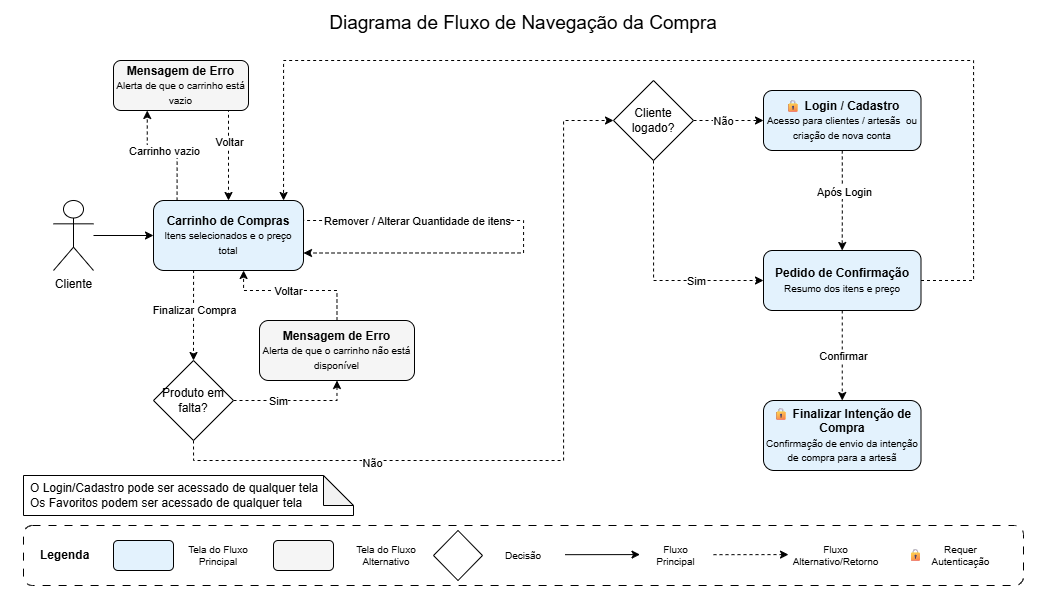

The diagram above was exported from draw.io. Its source (the exported page's mxGraphModel, read from the mxfile embedded in the PNG):
<mxGraphModel dx="1311" dy="720" grid="1" gridSize="10" guides="1" tooltips="1" connect="1" arrows="1" fold="1" page="1" pageScale="1" pageWidth="827" pageHeight="1169" math="0" shadow="0" adaptiveColors="none">
  <root>
    <mxCell id="0" />
    <mxCell id="1" parent="0" />
    <mxCell id="zlaME_KVlDkncdS7FFTP-2" edge="1" parent="1" source="FMuc8woPGn9DYd-OGgUW-1" style="edgeStyle=orthogonalEdgeStyle;rounded=0;orthogonalLoop=1;jettySize=auto;html=1;entryX=0;entryY=0.5;entryDx=0;entryDy=0;" target="zlaME_KVlDkncdS7FFTP-49">
      <mxGeometry relative="1" as="geometry">
        <mxPoint x="260" y="235" as="targetPoint" />
      </mxGeometry>
    </mxCell>
    <mxCell id="FMuc8woPGn9DYd-OGgUW-1" parent="1" style="shape=umlActor;verticalLabelPosition=bottom;verticalAlign=top;html=1;outlineConnect=0;" value="Cliente" vertex="1">
      <mxGeometry height="70" width="40" x="130" y="200" as="geometry" />
    </mxCell>
    <mxCell id="FMuc8woPGn9DYd-OGgUW-5" parent="1" style="text;html=1;whiteSpace=wrap;strokeColor=none;fillColor=none;align=center;verticalAlign=middle;rounded=0;fontSize=19;" value="Diagrama de Fluxo de Navegação da Compra" vertex="1">
      <mxGeometry height="45" width="710" x="245" as="geometry" />
    </mxCell>
    <mxCell id="FMuc8woPGn9DYd-OGgUW-13" parent="1" style="shape=note;whiteSpace=wrap;html=1;backgroundOutline=1;darkOpacity=0.05;align=left;spacingLeft=5;" value="O Login/Cadastro pode ser acessado de qualquer tela&lt;div&gt;Os Favoritos podem ser acessado de qualquer tela&lt;br&gt;&lt;/div&gt;" vertex="1">
      <mxGeometry height="40" width="330" x="100" y="475" as="geometry" />
    </mxCell>
    <mxCell id="FMuc8woPGn9DYd-OGgUW-62" connectable="0" parent="1" style="group" value="" vertex="1">
      <mxGeometry height="60" width="1000" x="100" y="525" as="geometry" />
    </mxCell>
    <mxCell id="FMuc8woPGn9DYd-OGgUW-6" parent="FMuc8woPGn9DYd-OGgUW-62" style="rounded=1;whiteSpace=wrap;html=1;dashed=1;dashPattern=8 8;align=left;spacingLeft=15;" value="&lt;b&gt;Legenda&lt;/b&gt;" vertex="1">
      <mxGeometry height="60" width="1000" as="geometry" />
    </mxCell>
    <mxCell id="FMuc8woPGn9DYd-OGgUW-7" parent="FMuc8woPGn9DYd-OGgUW-62" style="rounded=1;whiteSpace=wrap;html=1;fillColor=#F5F5F5;strokeColor=#000000;" value="" vertex="1">
      <mxGeometry height="30" width="60" x="250" y="15" as="geometry" />
    </mxCell>
    <mxCell id="FMuc8woPGn9DYd-OGgUW-8" parent="FMuc8woPGn9DYd-OGgUW-62" style="text;html=1;whiteSpace=wrap;strokeColor=none;fillColor=none;align=center;verticalAlign=middle;rounded=0;fontSize=10;" value="Tela do Fluxo Principal" vertex="1">
      <mxGeometry height="30" width="70" x="160" y="15" as="geometry" />
    </mxCell>
    <mxCell id="FMuc8woPGn9DYd-OGgUW-27" parent="FMuc8woPGn9DYd-OGgUW-62" style="rounded=1;whiteSpace=wrap;html=1;fillColor=#E3F2FD;" value="" vertex="1">
      <mxGeometry height="30" width="60" x="90" y="15" as="geometry" />
    </mxCell>
    <mxCell id="FMuc8woPGn9DYd-OGgUW-28" parent="FMuc8woPGn9DYd-OGgUW-62" style="text;html=1;whiteSpace=wrap;strokeColor=none;fillColor=none;align=center;verticalAlign=middle;rounded=0;fontSize=10;" value="Tela do Fluxo Alternativo" vertex="1">
      <mxGeometry height="30" width="66" x="330" y="15" as="geometry" />
    </mxCell>
    <mxCell id="FMuc8woPGn9DYd-OGgUW-29" edge="1" parent="FMuc8woPGn9DYd-OGgUW-62" style="endArrow=classic;html=1;rounded=0;" value="">
      <mxGeometry height="50" relative="1" width="50" as="geometry">
        <mxPoint x="541.5" y="29.17999999999995" as="sourcePoint" />
        <mxPoint x="616.5" y="29.090000000000032" as="targetPoint" />
      </mxGeometry>
    </mxCell>
    <mxCell id="FMuc8woPGn9DYd-OGgUW-30" parent="FMuc8woPGn9DYd-OGgUW-62" style="text;html=1;whiteSpace=wrap;strokeColor=none;fillColor=none;align=center;verticalAlign=middle;rounded=0;fontSize=10;" value="Fluxo Principal" vertex="1">
      <mxGeometry height="30" width="45" x="630" y="15" as="geometry" />
    </mxCell>
    <mxCell id="FMuc8woPGn9DYd-OGgUW-31" edge="1" parent="FMuc8woPGn9DYd-OGgUW-62" style="endArrow=classic;html=1;rounded=0;dashed=1;" value="">
      <mxGeometry height="50" relative="1" width="50" as="geometry">
        <mxPoint x="690" y="29.17999999999995" as="sourcePoint" />
        <mxPoint x="765" y="29.090000000000032" as="targetPoint" />
      </mxGeometry>
    </mxCell>
    <mxCell id="FMuc8woPGn9DYd-OGgUW-32" parent="FMuc8woPGn9DYd-OGgUW-62" style="text;html=1;whiteSpace=wrap;strokeColor=none;fillColor=none;align=center;verticalAlign=middle;rounded=0;fontSize=10;" value="Fluxo Alternativo/Retorno" vertex="1">
      <mxGeometry height="30" width="45" x="790" y="15" as="geometry" />
    </mxCell>
    <mxCell id="FMuc8woPGn9DYd-OGgUW-49" parent="FMuc8woPGn9DYd-OGgUW-62" style="text;html=1;whiteSpace=wrap;strokeColor=none;fillColor=none;align=center;verticalAlign=middle;rounded=0;fontSize=10;" value="&lt;span style=&quot;font-size: 12px;&quot;&gt;🔒&lt;/span&gt;" vertex="1">
      <mxGeometry height="30" width="45" x="870" y="15" as="geometry" />
    </mxCell>
    <mxCell id="FMuc8woPGn9DYd-OGgUW-50" parent="FMuc8woPGn9DYd-OGgUW-62" style="text;html=1;whiteSpace=wrap;strokeColor=none;fillColor=none;align=center;verticalAlign=middle;rounded=0;fontSize=10;" value="Requer Autenticação" vertex="1">
      <mxGeometry height="30" width="45" x="915" y="15" as="geometry" />
    </mxCell>
    <mxCell id="zlaME_KVlDkncdS7FFTP-106" parent="FMuc8woPGn9DYd-OGgUW-62" style="rhombus;whiteSpace=wrap;html=1;" value="" vertex="1">
      <mxGeometry height="50" width="49" x="410" y="5" as="geometry" />
    </mxCell>
    <mxCell id="zlaME_KVlDkncdS7FFTP-108" parent="FMuc8woPGn9DYd-OGgUW-62" style="text;html=1;whiteSpace=wrap;strokeColor=none;fillColor=none;align=center;verticalAlign=middle;rounded=0;fontSize=10;" value="Decisão" vertex="1">
      <mxGeometry height="30" width="66" x="467" y="15" as="geometry" />
    </mxCell>
    <mxCell id="JK6MTrOdDmtfkLkAwNtm-1" parent="1" style="rounded=0;whiteSpace=wrap;html=1;strokeColor=none;fillColor=none;" value="" vertex="1">
      <mxGeometry height="20" width="120" x="590" y="680" as="geometry" />
    </mxCell>
    <mxCell id="JK6MTrOdDmtfkLkAwNtm-2" parent="1" style="rounded=0;whiteSpace=wrap;html=1;strokeColor=none;fillColor=none;" value="" vertex="1">
      <mxGeometry height="20" width="22.5" x="1080" y="640" as="geometry" />
    </mxCell>
    <mxCell id="ap7pDtBw2NylBzhfT_QL-12" edge="1" parent="1" source="zlaME_KVlDkncdS7FFTP-49" style="edgeStyle=orthogonalEdgeStyle;rounded=0;orthogonalLoop=1;jettySize=auto;html=1;entryX=0.25;entryY=1;entryDx=0;entryDy=0;dashed=1;exitX=0.157;exitY=0.088;exitDx=0;exitDy=0;exitPerimeter=0;" target="ap7pDtBw2NylBzhfT_QL-1">
      <mxGeometry relative="1" as="geometry">
        <mxPoint x="254" y="190" as="sourcePoint" />
      </mxGeometry>
    </mxCell>
    <mxCell id="ap7pDtBw2NylBzhfT_QL-15" connectable="0" parent="ap7pDtBw2NylBzhfT_QL-12" style="edgeLabel;html=1;align=center;verticalAlign=middle;resizable=0;points=[];" value="Carrinho vazio" vertex="1">
      <mxGeometry relative="1" x="0.2024" as="geometry">
        <mxPoint x="11" y="-5" as="offset" />
      </mxGeometry>
    </mxCell>
    <mxCell id="ap7pDtBw2NylBzhfT_QL-17" edge="1" parent="1" source="zlaME_KVlDkncdS7FFTP-49" style="edgeStyle=orthogonalEdgeStyle;rounded=0;orthogonalLoop=1;jettySize=auto;html=1;exitX=0.25;exitY=1;exitDx=0;exitDy=0;entryX=0.5;entryY=0;entryDx=0;entryDy=0;dashed=1;" target="ap7pDtBw2NylBzhfT_QL-4">
      <mxGeometry relative="1" as="geometry">
        <Array as="points">
          <mxPoint x="270" y="262" />
        </Array>
      </mxGeometry>
    </mxCell>
    <mxCell id="ap7pDtBw2NylBzhfT_QL-18" connectable="0" parent="ap7pDtBw2NylBzhfT_QL-17" style="edgeLabel;html=1;align=center;verticalAlign=middle;resizable=0;points=[];" value="Finalizar Compra" vertex="1">
      <mxGeometry relative="1" x="-0.1624" y="4" as="geometry">
        <mxPoint x="-4" y="12" as="offset" />
      </mxGeometry>
    </mxCell>
    <mxCell id="ap7pDtBw2NylBzhfT_QL-25" edge="1" parent="1" source="zlaME_KVlDkncdS7FFTP-49" style="edgeStyle=orthogonalEdgeStyle;rounded=0;orthogonalLoop=1;jettySize=auto;html=1;exitX=1;exitY=0.25;exitDx=0;exitDy=0;dashed=1;entryX=1;entryY=0.75;entryDx=0;entryDy=0;" target="zlaME_KVlDkncdS7FFTP-49">
      <mxGeometry relative="1" as="geometry">
        <Array as="points">
          <mxPoint x="380" y="220" />
          <mxPoint x="600" y="220" />
          <mxPoint x="600" y="252" />
        </Array>
        <mxPoint x="400" y="253" as="targetPoint" />
      </mxGeometry>
    </mxCell>
    <mxCell id="ap7pDtBw2NylBzhfT_QL-26" connectable="0" parent="ap7pDtBw2NylBzhfT_QL-25" style="edgeLabel;html=1;align=center;verticalAlign=middle;resizable=0;points=[];" value="Remover / Alterar Quantidade de itens" vertex="1">
      <mxGeometry relative="1" x="-0.5125" as="geometry">
        <mxPoint as="offset" />
      </mxGeometry>
    </mxCell>
    <mxCell id="zlaME_KVlDkncdS7FFTP-49" parent="1" style="rounded=1;whiteSpace=wrap;html=1;fillColor=#E3F2FD;fontStyle=1" value="Carrinho de Compras&lt;br&gt;&lt;div&gt;&lt;font size=&quot;1&quot;&gt;&lt;span style=&quot;font-weight: 400;&quot;&gt;Itens selecionados e o preço total&lt;/span&gt;&lt;/font&gt;&lt;/div&gt;" vertex="1">
      <mxGeometry height="70" width="150" x="230" y="200" as="geometry" />
    </mxCell>
    <mxCell id="ap7pDtBw2NylBzhfT_QL-14" edge="1" parent="1" source="ap7pDtBw2NylBzhfT_QL-1" style="edgeStyle=orthogonalEdgeStyle;rounded=0;orthogonalLoop=1;jettySize=auto;html=1;exitX=0.75;exitY=1;exitDx=0;exitDy=0;entryX=0.5;entryY=0;entryDx=0;entryDy=0;dashed=1;" target="zlaME_KVlDkncdS7FFTP-49">
      <mxGeometry relative="1" as="geometry">
        <Array as="points">
          <mxPoint x="305" y="110" />
        </Array>
        <mxPoint x="341.30769230769215" y="200" as="targetPoint" />
      </mxGeometry>
    </mxCell>
    <mxCell id="ap7pDtBw2NylBzhfT_QL-16" connectable="0" parent="ap7pDtBw2NylBzhfT_QL-14" style="edgeLabel;html=1;align=center;verticalAlign=middle;resizable=0;points=[];" value="Voltar" vertex="1">
      <mxGeometry relative="1" x="-0.2024" y="4" as="geometry">
        <mxPoint x="-4" y="3" as="offset" />
      </mxGeometry>
    </mxCell>
    <mxCell id="ap7pDtBw2NylBzhfT_QL-1" parent="1" style="rounded=1;whiteSpace=wrap;html=1;fillColor=#F5F5F5;strokeColor=#000000;" value="&lt;span style=&quot;font-weight: 700;&quot;&gt;Mensagem de Erro&lt;/span&gt;&lt;div style=&quot;font-weight: 700;&quot;&gt;&lt;span style=&quot;font-size: 10px; font-weight: 400;&quot;&gt;Alerta de que o carrinho está vazio&lt;/span&gt;&lt;/div&gt;" vertex="1">
      <mxGeometry height="50" width="135" x="190" y="60" as="geometry" />
    </mxCell>
    <mxCell id="ap7pDtBw2NylBzhfT_QL-2" parent="1" style="rounded=1;whiteSpace=wrap;html=1;fillColor=#E3F2FD;" value="🔒&amp;nbsp;&lt;b&gt;Finalizar Intenção de Compra&lt;/b&gt;&lt;br&gt;&lt;div&gt;&lt;font size=&quot;1&quot;&gt;Confirmação de envio da intenção de compra para a artesã&lt;/font&gt;&lt;/div&gt;" vertex="1">
      <mxGeometry height="70" width="157.5" x="840" y="400" as="geometry" />
    </mxCell>
    <mxCell id="ap7pDtBw2NylBzhfT_QL-27" edge="1" parent="1" source="ap7pDtBw2NylBzhfT_QL-3" style="edgeStyle=orthogonalEdgeStyle;rounded=0;orthogonalLoop=1;jettySize=auto;html=1;exitX=1;exitY=0.5;exitDx=0;exitDy=0;entryX=0;entryY=0.5;entryDx=0;entryDy=0;dashed=1;" target="ap7pDtBw2NylBzhfT_QL-5">
      <mxGeometry relative="1" as="geometry">
        <mxPoint x="830" y="130" as="targetPoint" />
      </mxGeometry>
    </mxCell>
    <mxCell id="ap7pDtBw2NylBzhfT_QL-29" connectable="0" parent="ap7pDtBw2NylBzhfT_QL-27" style="edgeLabel;html=1;align=center;verticalAlign=middle;resizable=0;points=[];" value="Não" vertex="1">
      <mxGeometry relative="1" x="0.378" y="-2" as="geometry">
        <mxPoint x="-18" y="-2" as="offset" />
      </mxGeometry>
    </mxCell>
    <mxCell id="ap7pDtBw2NylBzhfT_QL-31" edge="1" parent="1" source="ap7pDtBw2NylBzhfT_QL-3" style="edgeStyle=orthogonalEdgeStyle;rounded=0;orthogonalLoop=1;jettySize=auto;html=1;exitX=0.5;exitY=1;exitDx=0;exitDy=0;entryX=0;entryY=0.5;entryDx=0;entryDy=0;dashed=1;" target="ap7pDtBw2NylBzhfT_QL-10">
      <mxGeometry relative="1" as="geometry" />
    </mxCell>
    <mxCell id="ap7pDtBw2NylBzhfT_QL-32" connectable="0" parent="ap7pDtBw2NylBzhfT_QL-31" style="edgeLabel;html=1;align=center;verticalAlign=middle;resizable=0;points=[];" value="Sim" vertex="1">
      <mxGeometry relative="1" x="0.1641" y="4" as="geometry">
        <mxPoint x="28" y="4" as="offset" />
      </mxGeometry>
    </mxCell>
    <mxCell id="ap7pDtBw2NylBzhfT_QL-3" parent="1" style="rhombus;whiteSpace=wrap;html=1;" value="Cliente logado?" vertex="1">
      <mxGeometry height="80" width="80" x="690" y="80" as="geometry" />
    </mxCell>
    <mxCell id="ap7pDtBw2NylBzhfT_QL-19" edge="1" parent="1" source="ap7pDtBw2NylBzhfT_QL-4" style="edgeStyle=orthogonalEdgeStyle;rounded=0;orthogonalLoop=1;jettySize=auto;html=1;exitX=1;exitY=0.5;exitDx=0;exitDy=0;entryX=0.5;entryY=1;entryDx=0;entryDy=0;dashed=1;" target="ap7pDtBw2NylBzhfT_QL-8">
      <mxGeometry relative="1" as="geometry" />
    </mxCell>
    <mxCell id="ap7pDtBw2NylBzhfT_QL-20" connectable="0" parent="ap7pDtBw2NylBzhfT_QL-19" style="edgeLabel;html=1;align=center;verticalAlign=middle;resizable=0;points=[];" value="Sim" vertex="1">
      <mxGeometry relative="1" x="-0.0984" y="-2" as="geometry">
        <mxPoint x="-11" y="-2" as="offset" />
      </mxGeometry>
    </mxCell>
    <mxCell id="ap7pDtBw2NylBzhfT_QL-23" edge="1" parent="1" source="ap7pDtBw2NylBzhfT_QL-4" style="edgeStyle=orthogonalEdgeStyle;rounded=0;orthogonalLoop=1;jettySize=auto;html=1;exitX=0.5;exitY=1;exitDx=0;exitDy=0;entryX=0;entryY=0.5;entryDx=0;entryDy=0;dashed=1;" target="ap7pDtBw2NylBzhfT_QL-3">
      <mxGeometry relative="1" as="geometry">
        <Array as="points">
          <mxPoint x="270" y="460" />
          <mxPoint x="640" y="460" />
          <mxPoint x="640" y="120" />
        </Array>
      </mxGeometry>
    </mxCell>
    <mxCell id="ap7pDtBw2NylBzhfT_QL-30" connectable="0" parent="ap7pDtBw2NylBzhfT_QL-23" style="edgeLabel;html=1;align=center;verticalAlign=middle;resizable=0;points=[];" value="Não" vertex="1">
      <mxGeometry relative="1" x="-0.4892" y="-2" as="geometry">
        <mxPoint as="offset" />
      </mxGeometry>
    </mxCell>
    <mxCell id="ap7pDtBw2NylBzhfT_QL-4" parent="1" style="rhombus;whiteSpace=wrap;html=1;" value="Produto em falta?" vertex="1">
      <mxGeometry height="80" width="80" x="230" y="360" as="geometry" />
    </mxCell>
    <mxCell id="ap7pDtBw2NylBzhfT_QL-33" edge="1" parent="1" source="ap7pDtBw2NylBzhfT_QL-5" style="edgeStyle=orthogonalEdgeStyle;rounded=0;orthogonalLoop=1;jettySize=auto;html=1;exitX=0.5;exitY=1;exitDx=0;exitDy=0;dashed=1;" target="ap7pDtBw2NylBzhfT_QL-10">
      <mxGeometry relative="1" as="geometry" />
    </mxCell>
    <mxCell id="ap7pDtBw2NylBzhfT_QL-34" connectable="0" parent="ap7pDtBw2NylBzhfT_QL-33" style="edgeLabel;html=1;align=center;verticalAlign=middle;resizable=0;points=[];" value="Após Login" vertex="1">
      <mxGeometry relative="1" x="-0.3203" y="-2" as="geometry">
        <mxPoint x="3" y="7" as="offset" />
      </mxGeometry>
    </mxCell>
    <mxCell id="ap7pDtBw2NylBzhfT_QL-5" parent="1" style="rounded=1;whiteSpace=wrap;html=1;fillColor=#E3F2FD;fontStyle=1" value="&lt;span style=&quot;font-weight: 400;&quot;&gt;🔒&amp;nbsp;&lt;/span&gt;Login / Cadastro&lt;br&gt;&lt;div&gt;&lt;span style=&quot;font-size: 10px; font-weight: 400;&quot;&gt;Acesso para clientes / artesãs&amp;nbsp; ou criação de nova conta&lt;/span&gt;&lt;/div&gt;" vertex="1">
      <mxGeometry height="60" width="157.5" x="840" y="90" as="geometry" />
    </mxCell>
    <mxCell id="ap7pDtBw2NylBzhfT_QL-21" edge="1" parent="1" source="ap7pDtBw2NylBzhfT_QL-8" style="edgeStyle=orthogonalEdgeStyle;rounded=0;orthogonalLoop=1;jettySize=auto;html=1;exitX=0.5;exitY=0;exitDx=0;exitDy=0;dashed=1;" target="zlaME_KVlDkncdS7FFTP-49">
      <mxGeometry relative="1" as="geometry">
        <Array as="points">
          <mxPoint x="413" y="290" />
          <mxPoint x="320" y="290" />
        </Array>
      </mxGeometry>
    </mxCell>
    <mxCell id="ap7pDtBw2NylBzhfT_QL-22" connectable="0" parent="ap7pDtBw2NylBzhfT_QL-21" style="edgeLabel;html=1;align=center;verticalAlign=middle;resizable=0;points=[];" value="Voltar" vertex="1">
      <mxGeometry relative="1" x="-0.0262" y="-1" as="geometry">
        <mxPoint x="-10" y="1" as="offset" />
      </mxGeometry>
    </mxCell>
    <mxCell id="ap7pDtBw2NylBzhfT_QL-8" parent="1" style="rounded=1;whiteSpace=wrap;html=1;fillColor=#F5F5F5;strokeColor=#000000;" value="&lt;span style=&quot;font-weight: 700;&quot;&gt;Mensagem de Erro&lt;/span&gt;&lt;br style=&quot;font-weight: 700;&quot;&gt;&lt;div style=&quot;font-weight: 700;&quot;&gt;&lt;span style=&quot;font-size: 10px; font-weight: 400; background-color: transparent; color: light-dark(rgb(0, 0, 0), rgb(255, 255, 255));&quot;&gt;Alerta de que o carrinho não está disponível&lt;/span&gt;&lt;/div&gt;" vertex="1">
      <mxGeometry height="60" width="155" x="336" y="320" as="geometry" />
    </mxCell>
    <mxCell id="ap7pDtBw2NylBzhfT_QL-35" edge="1" parent="1" source="ap7pDtBw2NylBzhfT_QL-10" style="edgeStyle=orthogonalEdgeStyle;rounded=0;orthogonalLoop=1;jettySize=auto;html=1;exitX=0.5;exitY=1;exitDx=0;exitDy=0;entryX=0.5;entryY=0;entryDx=0;entryDy=0;dashed=1;" target="ap7pDtBw2NylBzhfT_QL-2">
      <mxGeometry relative="1" as="geometry" />
    </mxCell>
    <mxCell id="ap7pDtBw2NylBzhfT_QL-36" connectable="0" parent="ap7pDtBw2NylBzhfT_QL-35" style="edgeLabel;html=1;align=center;verticalAlign=middle;resizable=0;points=[];" value="Confirmar" vertex="1">
      <mxGeometry relative="1" x="-0.0385" y="4" as="geometry">
        <mxPoint x="-4" y="2" as="offset" />
      </mxGeometry>
    </mxCell>
    <mxCell id="ap7pDtBw2NylBzhfT_QL-37" edge="1" parent="1" source="ap7pDtBw2NylBzhfT_QL-10" style="edgeStyle=orthogonalEdgeStyle;rounded=0;orthogonalLoop=1;jettySize=auto;html=1;exitX=1;exitY=0.5;exitDx=0;exitDy=0;entryX=0.867;entryY=0;entryDx=0;entryDy=0;entryPerimeter=0;dashed=1;" target="zlaME_KVlDkncdS7FFTP-49">
      <mxGeometry relative="1" as="geometry">
        <Array as="points">
          <mxPoint x="1050" y="280" />
          <mxPoint x="1050" y="60" />
          <mxPoint x="360" y="60" />
        </Array>
        <mxPoint x="340" y="190" as="targetPoint" />
      </mxGeometry>
    </mxCell>
    <mxCell id="ap7pDtBw2NylBzhfT_QL-10" parent="1" style="rounded=1;whiteSpace=wrap;html=1;fillColor=#E3F2FD;fontStyle=1" value="Pedido de Confirmação&lt;br&gt;&lt;div&gt;&lt;span style=&quot;font-size: 10px; font-weight: 400;&quot;&gt;Resumo dos itens e preço&lt;/span&gt;&lt;/div&gt;" vertex="1">
      <mxGeometry height="60" width="157.5" x="840" y="250" as="geometry" />
    </mxCell>
  </root>
</mxGraphModel>